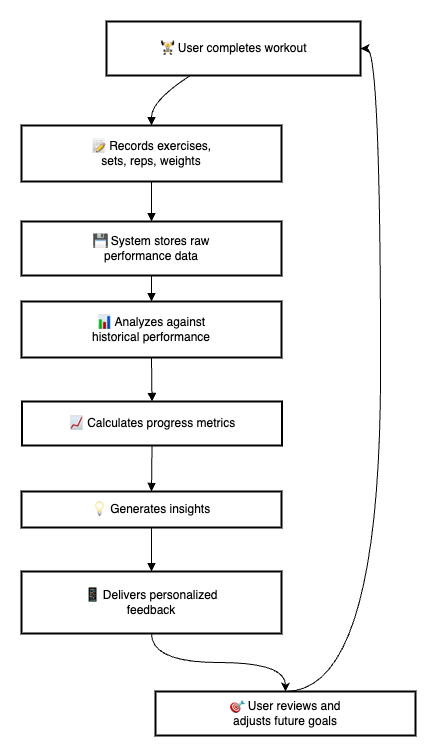

The diagram above was exported from draw.io. Its source (the exported page's mxGraphModel, read from the mxfile embedded in the PNG):
<mxGraphModel dx="1304" dy="781" grid="1" gridSize="10" guides="1" tooltips="1" connect="1" arrows="1" fold="1" page="1" pageScale="1" pageWidth="827" pageHeight="1169" math="0" shadow="0">
  <root>
    <mxCell id="0" />
    <mxCell id="1" parent="0" />
    <mxCell id="bEiTko35tY-KtV93Oc55-68" value="🏋 User completes workout" style="whiteSpace=wrap;strokeWidth=2;" vertex="1" parent="1">
      <mxGeometry x="105" y="20" width="254" height="54" as="geometry" />
    </mxCell>
    <mxCell id="bEiTko35tY-KtV93Oc55-69" value="📝 Records exercises,&#10;sets, reps, weights" style="whiteSpace=wrap;strokeWidth=2;" vertex="1" parent="1">
      <mxGeometry x="20" y="124" width="260" height="56" as="geometry" />
    </mxCell>
    <mxCell id="bEiTko35tY-KtV93Oc55-70" value="💾 System stores raw&#10;performance data" style="whiteSpace=wrap;strokeWidth=2;" vertex="1" parent="1">
      <mxGeometry x="20" y="220" width="260" height="54" as="geometry" />
    </mxCell>
    <mxCell id="bEiTko35tY-KtV93Oc55-71" value="📊 Analyzes against&#10;historical performance" style="whiteSpace=wrap;strokeWidth=2;" vertex="1" parent="1">
      <mxGeometry x="20" y="300" width="260" height="56" as="geometry" />
    </mxCell>
    <mxCell id="bEiTko35tY-KtV93Oc55-72" value="📈 Calculates progress metrics" style="whiteSpace=wrap;strokeWidth=2;" vertex="1" parent="1">
      <mxGeometry x="20.5" y="400" width="260" height="44" as="geometry" />
    </mxCell>
    <mxCell id="bEiTko35tY-KtV93Oc55-73" value="💡 Generates insights" style="whiteSpace=wrap;strokeWidth=2;" vertex="1" parent="1">
      <mxGeometry x="20" y="490" width="260" height="36" as="geometry" />
    </mxCell>
    <mxCell id="bEiTko35tY-KtV93Oc55-89" style="edgeStyle=orthogonalEdgeStyle;curved=1;rounded=0;orthogonalLoop=1;jettySize=auto;html=1;exitX=0.5;exitY=1;exitDx=0;exitDy=0;entryX=0.5;entryY=0;entryDx=0;entryDy=0;" edge="1" parent="1" source="bEiTko35tY-KtV93Oc55-74" target="bEiTko35tY-KtV93Oc55-75">
      <mxGeometry relative="1" as="geometry" />
    </mxCell>
    <mxCell id="bEiTko35tY-KtV93Oc55-74" value="📱 Delivers personalized&#10;feedback" style="whiteSpace=wrap;strokeWidth=2;" vertex="1" parent="1">
      <mxGeometry x="20" y="570" width="260" height="62" as="geometry" />
    </mxCell>
    <mxCell id="bEiTko35tY-KtV93Oc55-88" style="edgeStyle=orthogonalEdgeStyle;curved=1;rounded=0;orthogonalLoop=1;jettySize=auto;html=1;exitX=0.5;exitY=0;exitDx=0;exitDy=0;entryX=1;entryY=0.5;entryDx=0;entryDy=0;" edge="1" parent="1" source="bEiTko35tY-KtV93Oc55-75" target="bEiTko35tY-KtV93Oc55-68">
      <mxGeometry relative="1" as="geometry">
        <Array as="points">
          <mxPoint x="379" y="690" />
          <mxPoint x="379" y="47" />
        </Array>
      </mxGeometry>
    </mxCell>
    <mxCell id="bEiTko35tY-KtV93Oc55-75" value="🎯 User reviews and&#10;adjusts future goals" style="whiteSpace=wrap;strokeWidth=2;" vertex="1" parent="1">
      <mxGeometry x="154" y="690" width="260" height="44" as="geometry" />
    </mxCell>
    <mxCell id="bEiTko35tY-KtV93Oc55-76" value="" style="curved=1;startArrow=none;endArrow=block;exitX=0.33;exitY=1;entryX=0.5;entryY=0;rounded=0;" edge="1" parent="1" source="bEiTko35tY-KtV93Oc55-68" target="bEiTko35tY-KtV93Oc55-69">
      <mxGeometry relative="1" as="geometry">
        <Array as="points">
          <mxPoint x="150" y="99" />
        </Array>
      </mxGeometry>
    </mxCell>
    <mxCell id="bEiTko35tY-KtV93Oc55-77" value="" style="curved=1;startArrow=none;endArrow=block;exitX=0.5;exitY=1;entryX=0.5;entryY=0;rounded=0;" edge="1" parent="1" source="bEiTko35tY-KtV93Oc55-69" target="bEiTko35tY-KtV93Oc55-70">
      <mxGeometry relative="1" as="geometry">
        <Array as="points" />
      </mxGeometry>
    </mxCell>
    <mxCell id="bEiTko35tY-KtV93Oc55-78" value="" style="curved=1;startArrow=none;endArrow=block;exitX=0.5;exitY=1;entryX=0.5;entryY=0;rounded=0;" edge="1" parent="1" source="bEiTko35tY-KtV93Oc55-70" target="bEiTko35tY-KtV93Oc55-71">
      <mxGeometry relative="1" as="geometry">
        <Array as="points" />
      </mxGeometry>
    </mxCell>
    <mxCell id="bEiTko35tY-KtV93Oc55-79" value="" style="curved=1;startArrow=none;endArrow=block;exitX=0.5;exitY=1;entryX=0.5;entryY=0;rounded=0;" edge="1" parent="1" source="bEiTko35tY-KtV93Oc55-71" target="bEiTko35tY-KtV93Oc55-72">
      <mxGeometry relative="1" as="geometry">
        <Array as="points" />
      </mxGeometry>
    </mxCell>
    <mxCell id="bEiTko35tY-KtV93Oc55-80" value="" style="curved=1;startArrow=none;endArrow=block;exitX=0.5;exitY=1;entryX=0.5;entryY=0;rounded=0;" edge="1" parent="1" source="bEiTko35tY-KtV93Oc55-72" target="bEiTko35tY-KtV93Oc55-73">
      <mxGeometry relative="1" as="geometry">
        <Array as="points" />
      </mxGeometry>
    </mxCell>
    <mxCell id="bEiTko35tY-KtV93Oc55-81" value="" style="curved=1;startArrow=none;endArrow=block;exitX=0.5;exitY=1;entryX=0.5;entryY=0;rounded=0;" edge="1" parent="1" source="bEiTko35tY-KtV93Oc55-73" target="bEiTko35tY-KtV93Oc55-74">
      <mxGeometry relative="1" as="geometry">
        <Array as="points" />
      </mxGeometry>
    </mxCell>
  </root>
</mxGraphModel>